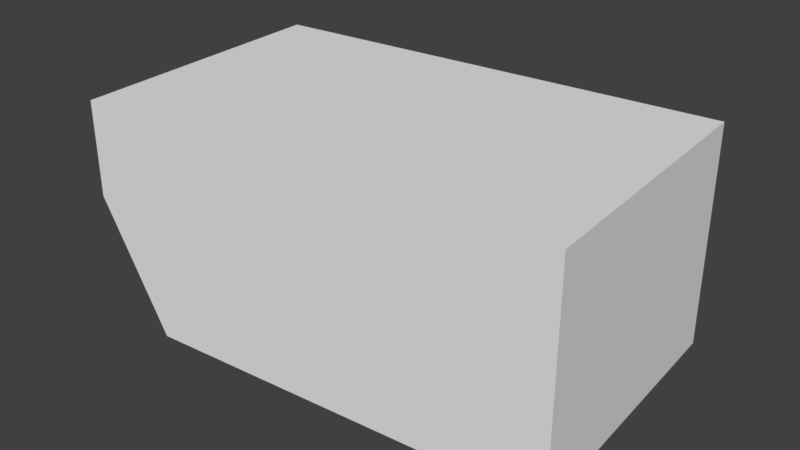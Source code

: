 # Source: brickstone05.blend  (saved by Blender 2.79.0; exported with 4.5.12 LTS)
import bpy
from mathutils import Matrix  # noqa: F401  (used for matrix-valued properties, if any)

bpy.ops.wm.read_factory_settings(use_empty=True)
scene = bpy.context.scene
scene.name = 'Scene'

# ---- collections
col_collection_1 = bpy.data.collections.new('Collection 1'); scene.collection.children.link(col_collection_1)

# ---- world
world_world = bpy.data.worlds.new('World'); scene.world = world_world
world_world.color = (0.05088, 0.05088, 0.05088)
world_world.use_sun_shadow = False
world_world.sun_shadow_jitter_overblur = 0.0
world_world.cycles.sampling_method = 'MANUAL'

# ---- meshes
me_cube_017 = bpy.data.meshes.new('Cube.017')
me_cube_017.from_pydata([(-1.129, 0.8186, -0.5546), (-1.129, 0.8186, 0.6571), (1.451, 0.9939, -0.5546), (1.451, 0.9939, 0.6571), (-1.025, -0.7057, 0.6571), (1.555, -0.5305, -0.5546), (1.555, -0.5305, 0.6571), (-0.6626, -0.6811, -0.5546), (-1.041, -0.4714, -0.5546), (-1.025, -0.7057, 0.1449)], [], [(0, 1, 3, 2), (2, 3, 6, 5), (5, 6, 4, 9, 7), (2, 5, 7, 8, 0), (6, 3, 1, 4), (8, 9, 4, 1, 0), (8, 7, 9)])
me_cube_017.use_remesh_preserve_volume = False
me_cube_017.use_remesh_preserve_attributes = False
me_cube_017.use_mirror_vertex_groups = False
me_cube_017.update()

# ---- objects
ob_cube_011 = bpy.data.objects.new('Cube.011', me_cube_017)

# ---- transforms, parenting, visibility, modifiers, constraints
ob_cube_011.location = (0.0, 0.0, 0.0)
ob_cube_011.lineart.crease_threshold = 0.0

# ---- collection membership
col_collection_1.objects.link(ob_cube_011)

# ---- scene / render settings (as saved in the file)
scene.frame_start = 1; scene.frame_end = 250; scene.frame_set(1)
scene.render.engine = 'BLENDER_EEVEE_NEXT'
scene.render.resolution_percentage = 50
scene.render.dither_intensity = 0.0
scene.cycles.use_denoising = False
scene.cycles.samples = 128
scene.cycles.sampling_pattern = 'TABULATED_SOBOL'
scene.cycles.use_adaptive_sampling = False
scene.cycles.use_light_tree = False
scene.cycles.blur_glossy = 0.0
scene.cycles.sample_clamp_indirect = 0.0
scene.view_settings.view_transform = 'Standard'
bpy.context.view_layer.update()

# ---- added for rendering (the .blend has no active camera and no usable light): camera, sun
cam_auto = bpy.data.cameras.new('AutoCamera')
cam_auto.lens = 50.0
cam_auto.sensor_width = 36.0
cam_auto.clip_end = 1000.0
ob_auto_camera = bpy.data.objects.new('AutoCamera', cam_auto)
scene.collection.objects.link(ob_auto_camera)
ob_auto_camera.location = (3.3582, -3.63024, 2.56743)
ob_auto_camera.rotation_euler = (1.09748, -7.21219e-08, 0.694738)
scene.camera = ob_auto_camera
light_auto_sun = bpy.data.lights.new('AutoSun', 'SUN')
light_auto_sun.energy = 3.0
light_auto_sun.angle = 0.0523599
ob_auto_sun = bpy.data.objects.new('AutoSun', light_auto_sun)
scene.collection.objects.link(ob_auto_sun)
ob_auto_sun.rotation_euler = (0.872665, 0.174533, 0.523599)
bpy.context.view_layer.update()
